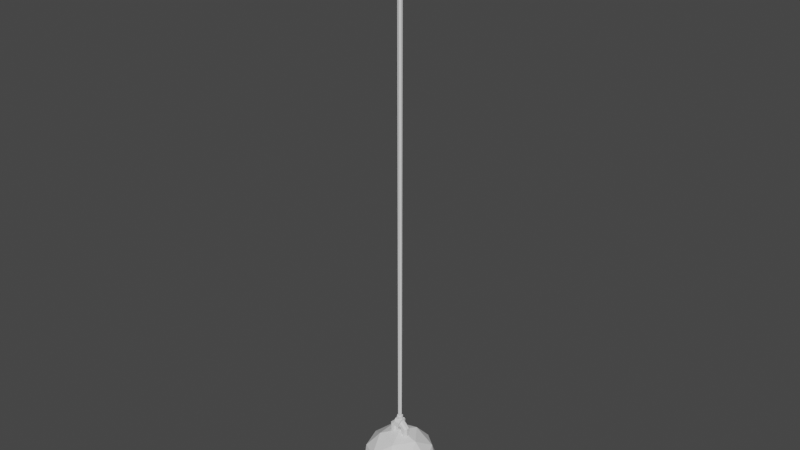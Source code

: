 # Source: WreckingBall.blend  (saved by Blender 2.80.74; exported with 4.5.12 LTS)
import bpy
from mathutils import Matrix  # noqa: F401  (used for matrix-valued properties, if any)

bpy.ops.wm.read_factory_settings(use_empty=True)
scene = bpy.context.scene
scene.name = 'Scene'

# ---- collections
col_collection = bpy.data.collections.new('Collection'); scene.collection.children.link(col_collection)

# ---- world
world_world = bpy.data.worlds.new('World'); scene.world = world_world
world_world.use_nodes = True; world_world.node_tree.nodes.clear()
_N = world_world.node_tree.nodes; _L = world_world.node_tree.links
n0 = _N.new('ShaderNodeOutputWorld'); n0.name = 'World Output'; n0.location = (300, 300)
n1 = _N.new('ShaderNodeBackground'); n1.name = 'Background'; n1.location = (10, 300)
n1.inputs[0].default_value = (0.05088, 0.05088, 0.05088, 1.0)
_L.new(n1.outputs[0], n0.inputs[0])
n0.is_active_output = True
world_world.color = (0.05088, 0.05088, 0.05088)
world_world.use_sun_shadow = False
world_world.sun_shadow_jitter_overblur = 0.0

# ---- meshes
me_icosphere = bpy.data.meshes.new('Icosphere')
me_icosphere.from_pydata([(0.0, 0.0, -1.0), (0.7236, -0.5257, -0.4472), (-0.2764, -0.8506, -0.4472), (-0.8944, 0.0, -0.4472), (-0.2764, 0.8506, -0.4472), (0.7236, 0.5257, -0.4472), (0.2764, -0.8506, 0.4472), (-0.7236, -0.5257, 0.4472), (-0.7236, 0.5257, 0.4472), (0.2764, 0.8506, 0.4472), (0.8944, 0.0, 0.4472), (0.0, 0.0, 1.0), (-0.1625, -0.5, -0.8507), (0.4253, -0.309, -0.8507), (0.2629, -0.809, -0.5257), (0.8506, 0.0, -0.5257), (0.4253, 0.309, -0.8507), (-0.5257, 0.0, -0.8507), (-0.6882, -0.5, -0.5257), (-0.1625, 0.5, -0.8507), (-0.6882, 0.5, -0.5257), (0.2629, 0.809, -0.5257), (0.9511, -0.309, 0.0), (0.9511, 0.309, 0.0), (0.0, -1.0, 0.0), (0.5878, -0.809, 0.0), (-0.9511, -0.309, 0.0), (-0.5878, -0.809, 0.0), (-0.5878, 0.809, 0.0), (-0.9511, 0.309, 0.0), (0.5878, 0.809, 0.0), (0.0, 1.0, 0.0), (0.6882, -0.5, 0.5257), (-0.2629, -0.809, 0.5257), (-0.8506, 0.0, 0.5257), (-0.2629, 0.809, 0.5257), (0.6882, 0.5, 0.5257), (0.1625, -0.5, 0.8507), (0.5257, 0.0, 0.8507), (-0.4253, -0.309, 0.8507), (-0.4253, 0.309, 0.8507), (0.1625, 0.5, 0.8507), (-0.08983, -0.04431, 0.8489), (-0.1371, -0.08983, 0.8489), (-0.2222, -0.08983, 0.8489), (-0.2695, -0.04431, 0.8489), (0.1371, -0.08983, 0.8489), (0.08983, -0.04431, 0.8489), (0.08983, 0.04431, 0.8489), (0.1371, 0.08983, 0.8489), (0.07706, -0.08983, 1.274), (0.08983, -0.04431, 1.322), (0.2221, 0.08983, 1.129), (0.2695, 0.04431, 1.142), (0.2695, -0.04431, 1.142), (0.2221, -0.08983, 1.129), (0.2695, -0.04431, 0.8489), (0.2222, -0.08983, 0.8489), (0.2222, 0.08983, 0.8489), (0.2695, 0.04431, 0.8489), (-0.1371, 0.08983, 0.8489), (-0.08983, 0.04431, 0.8489), (-0.2695, 0.04431, 0.8489), (-0.2222, 0.08983, 0.8489), (0.08983, 0.04431, 1.322), (0.07706, 0.08983, 1.274), (-0.2221, 0.08983, 1.129), (-0.2695, 0.04431, 1.142), (-0.08983, 0.04431, 1.322), (-0.07706, 0.08983, 1.274), (-0.07706, -0.08983, 1.274), (-0.08983, -0.04431, 1.322), (-0.2695, -0.04431, 1.142), (-0.2221, -0.08983, 1.129), (-0.05417, 0.08983, 1.19), (-0.0414, 0.04431, 1.142), (-0.08983, 0.04431, 1.094), (-0.1372, 0.08983, 1.107), (0.1372, 0.08983, 1.107), (0.08983, 0.04431, 1.094), (0.0414, 0.04431, 1.142), (0.05417, 0.08983, 1.19), (0.05417, -0.08983, 1.19), (0.0414, -0.04431, 1.142), (0.08983, -0.04431, 1.094), (0.1372, -0.08983, 1.107), (-0.1372, -0.08983, 1.107), (-0.08983, -0.04431, 1.094), (-0.0414, -0.04431, 1.142), (-0.05417, -0.08983, 1.19), (0.08983, -0.0872, 1.363), (0.07706, -0.1298, 1.293), (0.07706, 0.1298, 1.293), (0.08983, 0.0872, 1.363), (-0.05417, -0.1318, 1.175), (-0.0414, -0.06265, 1.102), (0.0414, -0.06265, 1.102), (0.05417, -0.1318, 1.175), (0.05417, 0.1318, 1.175), (0.0414, 0.06265, 1.102), (-0.0414, 0.06265, 1.102), (-0.05417, 0.1318, 1.175), (-0.07706, 0.1298, 1.293), (-0.08983, 0.0872, 1.363), (-0.08983, -0.0872, 1.363), (-0.07706, -0.1298, 1.293), (-0.04128, 0.07586, 1.275), (-0.02548, 0.04413, 1.448), (0.04128, 0.07586, 1.275), (0.02548, 0.04413, 1.448), (0.08256, -1.573e-08, 1.275), (0.05095, -1.047e-08, 1.448), (0.04128, -0.07586, 1.275), (0.02548, -0.04413, 1.448), (-0.04128, -0.07586, 1.275), (-0.02548, -0.04413, 1.448), (-0.08256, -1.573e-08, 1.275), (-0.05095, -1.125e-08, 1.448), (0.04128, 0.07586, 1.448), (-0.04128, 0.07586, 1.448), (0.08256, -1.573e-08, 1.448), (0.04128, -0.07586, 1.448), (-0.04128, -0.07586, 1.448), (-0.08256, -1.573e-08, 1.448), (0.05531, -0.02518, 15.05), (0.04947, 0.03531, 15.05), (0.005849, -0.0605, 15.05), (-0.04947, -0.03531, 15.05), (-0.05531, 0.02518, 15.05), (-0.005849, 0.0605, 15.05)], [], [(0, 13, 12), (1, 13, 15), (0, 12, 17), (0, 17, 19), (0, 19, 16), (1, 15, 22), (2, 14, 24), (3, 18, 26), (4, 20, 28), (5, 21, 30), (1, 22, 25), (2, 24, 27), (3, 26, 29), (4, 28, 31), (5, 30, 23), (6, 32, 37), (7, 33, 39), (8, 34, 40), (9, 35, 41), (10, 36, 38), (38, 41, 11), (38, 36, 41), (36, 9, 41), (41, 40, 11), (41, 35, 40), (35, 8, 40), (40, 39, 11), (40, 34, 39), (34, 7, 39), (39, 37, 11), (39, 33, 37), (33, 6, 37), (37, 38, 11), (37, 32, 38), (32, 10, 38), (23, 36, 10), (23, 30, 36), (30, 9, 36), (31, 35, 9), (31, 28, 35), (28, 8, 35), (29, 34, 8), (29, 26, 34), (26, 7, 34), (27, 33, 7), (27, 24, 33), (24, 6, 33), (25, 32, 6), (25, 22, 32), (22, 10, 32), (30, 31, 9), (30, 21, 31), (21, 4, 31), (28, 29, 8), (28, 20, 29), (20, 3, 29), (26, 27, 7), (26, 18, 27), (18, 2, 27), (24, 25, 6), (24, 14, 25), (14, 1, 25), (22, 23, 10), (22, 15, 23), (15, 5, 23), (16, 21, 5), (16, 19, 21), (19, 4, 21), (19, 20, 4), (19, 17, 20), (17, 3, 20), (17, 18, 3), (17, 12, 18), (12, 2, 18), (15, 16, 5), (15, 13, 16), (13, 0, 16), (12, 14, 2), (12, 13, 14), (13, 1, 14), (53, 54, 56, 59), (81, 80, 99, 98), (86, 73, 44, 43), (55, 85, 46, 57), (71, 68, 67, 72), (78, 52, 58, 49), (64, 51, 54, 53), (84, 79, 48, 47), (79, 84, 83, 80), (89, 70, 73, 86), (81, 65, 52, 78), (72, 67, 62, 45), (50, 82, 85, 55), (69, 74, 77, 66), (50, 51, 90, 91), (68, 71, 104, 103), (75, 88, 87, 76), (80, 83, 96, 99), (66, 77, 60, 63), (53, 59, 58, 52), (55, 57, 56, 54), (73, 70, 71, 72), (69, 66, 67, 68), (75, 76, 77, 74), (79, 80, 81, 78), (83, 84, 85, 82), (87, 88, 89, 86), (64, 65, 92, 93), (69, 68, 103, 102), (60, 77, 76, 61), (86, 43, 42, 87), (46, 85, 84, 47), (78, 49, 48, 79), (88, 75, 100, 95), (51, 64, 93, 90), (72, 45, 44, 73), (66, 63, 62, 67), (52, 65, 64, 53), (50, 55, 54, 51), (76, 87, 42, 61), (83, 82, 97, 96), (100, 99, 96, 95), (65, 81, 98, 92), (82, 50, 91, 97), (70, 89, 94, 105), (103, 93, 92, 102), (97, 94, 95, 96), (75, 74, 101, 100), (71, 70, 105, 104), (90, 104, 105, 91), (101, 98, 99, 100), (97, 91, 105, 94), (93, 103, 104, 90), (89, 88, 95, 94), (101, 102, 92, 98), (74, 69, 102, 101), (106, 119, 118, 108), (108, 118, 120, 110), (110, 120, 121, 112), (112, 121, 122, 114), (113, 111, 126, 127), (114, 122, 123, 116), (116, 123, 119, 106), (106, 108, 110, 112, 114, 116), (107, 109, 118, 119), (109, 111, 120, 118), (111, 113, 121, 120), (113, 115, 122, 121), (115, 117, 123, 122), (117, 107, 119, 123), (109, 107, 125, 124), (107, 117, 129, 125), (115, 113, 127, 128), (111, 109, 124, 126), (117, 115, 128, 129)])
_uv = me_icosphere.uv_layers.new(name='UVMap')
_uv.uv.foreach_set('vector', [0.4568, 0.0269, 0.4571, 0.02635, 0.4564, 0.02635, 0.4574, 0.0258, 0.4577, 0.02635, 0.458, 0.0258, 0.4618, 0.0269, 0.4622, 0.02635, 0.4615, 0.02635, 0.4606, 0.0269, 0.4609, 0.02635, 0.4603, 0.02635, 0.4593, 0.0269, 0.4596, 0.02635, 0.459, 0.02635, 0.4574, 0.0258, 0.458, 0.0258, 0.4577, 0.02525, 0.4561, 0.0258, 0.4568, 0.0258, 0.4564, 0.02525, 0.4612, 0.0258, 0.4618, 0.0258, 0.4615, 0.02525, 0.4599, 0.0258, 0.4606, 0.0258, 0.4603, 0.02525, 0.4587, 0.0258, 0.4593, 0.0258, 0.459, 0.02525, 0.4574, 0.0258, 0.4577, 0.02525, 0.4571, 0.02525, 0.4561, 0.0258, 0.4564, 0.02525, 0.4558, 0.02525, 0.4612, 0.0258, 0.4615, 0.02525, 0.4609, 0.02525, 0.4599, 0.0258, 0.4603, 0.02525, 0.4596, 0.02525, 0.4587, 0.0258, 0.459, 0.02525, 0.4583, 0.02525, 0.4568, 0.0247, 0.4574, 0.0247, 0.4571, 0.02415, 0.4555, 0.0247, 0.4561, 0.0247, 0.4558, 0.02415, 0.4606, 0.0247, 0.4612, 0.0247, 0.4609, 0.02415, 0.4593, 0.0247, 0.4599, 0.0247, 0.4596, 0.02415, 0.458, 0.0247, 0.4587, 0.0247, 0.4583, 0.02415, 0.4583, 0.02415, 0.459, 0.02415, 0.4587, 0.0236, 0.4583, 0.02415, 0.4587, 0.0247, 0.459, 0.02415, 0.4587, 0.0247, 0.4593, 0.0247, 0.459, 0.02415, 0.4596, 0.02415, 0.4603, 0.02415, 0.4599, 0.0236, 0.4596, 0.02415, 0.4599, 0.0247, 0.4603, 0.02415, 0.4599, 0.0247, 0.4606, 0.0247, 0.4603, 0.02415, 0.4609, 0.02415, 0.4615, 0.02415, 0.4612, 0.0236, 0.4609, 0.02415, 0.4612, 0.0247, 0.4615, 0.02415, 0.4612, 0.0247, 0.4618, 0.0247, 0.4615, 0.02415, 0.4558, 0.02415, 0.4564, 0.02415, 0.4561, 0.0236, 0.4558, 0.02415, 0.4561, 0.0247, 0.4564, 0.02415, 0.4561, 0.0247, 0.4568, 0.0247, 0.4564, 0.02415, 0.4571, 0.02415, 0.4577, 0.02415, 0.4574, 0.0236, 0.4571, 0.02415, 0.4574, 0.0247, 0.4577, 0.02415, 0.4574, 0.0247, 0.458, 0.0247, 0.4577, 0.02415, 0.4583, 0.02525, 0.4587, 0.0247, 0.458, 0.0247, 0.4583, 0.02525, 0.459, 0.02525, 0.4587, 0.0247, 0.459, 0.02525, 0.4593, 0.0247, 0.4587, 0.0247, 0.4596, 0.02525, 0.4599, 0.0247, 0.4593, 0.0247, 0.4596, 0.02525, 0.4603, 0.02525, 0.4599, 0.0247, 0.4603, 0.02525, 0.4606, 0.0247, 0.4599, 0.0247, 0.4609, 0.02525, 0.4612, 0.0247, 0.4606, 0.0247, 0.4609, 0.02525, 0.4615, 0.02525, 0.4612, 0.0247, 0.4615, 0.02525, 0.4618, 0.0247, 0.4612, 0.0247, 0.4558, 0.02525, 0.4561, 0.0247, 0.4555, 0.0247, 0.4558, 0.02525, 0.4564, 0.02525, 0.4561, 0.0247, 0.4564, 0.02525, 0.4568, 0.0247, 0.4561, 0.0247, 0.4571, 0.02525, 0.4574, 0.0247, 0.4568, 0.0247, 0.4571, 0.02525, 0.4577, 0.02525, 0.4574, 0.0247, 0.4577, 0.02525, 0.458, 0.0247, 0.4574, 0.0247, 0.459, 0.02525, 0.4596, 0.02525, 0.4593, 0.0247, 0.459, 0.02525, 0.4593, 0.0258, 0.4596, 0.02525, 0.4593, 0.0258, 0.4599, 0.0258, 0.4596, 0.02525, 0.4603, 0.02525, 0.4609, 0.02525, 0.4606, 0.0247, 0.4603, 0.02525, 0.4606, 0.0258, 0.4609, 0.02525, 0.4606, 0.0258, 0.4612, 0.0258, 0.4609, 0.02525, 0.4615, 0.02525, 0.4622, 0.02525, 0.4618, 0.0247, 0.4615, 0.02525, 0.4618, 0.0258, 0.4622, 0.02525, 0.4618, 0.0258, 0.4625, 0.0258, 0.4622, 0.02525, 0.4564, 0.02525, 0.4571, 0.02525, 0.4568, 0.0247, 0.4564, 0.02525, 0.4568, 0.0258, 0.4571, 0.02525, 0.4568, 0.0258, 0.4574, 0.0258, 0.4571, 0.02525, 0.4577, 0.02525, 0.4583, 0.02525, 0.458, 0.0247, 0.4577, 0.02525, 0.458, 0.0258, 0.4583, 0.02525, 0.458, 0.0258, 0.4587, 0.0258, 0.4583, 0.02525, 0.459, 0.02635, 0.4593, 0.0258, 0.4587, 0.0258, 0.459, 0.02635, 0.4596, 0.02635, 0.4593, 0.0258, 0.4596, 0.02635, 0.4599, 0.0258, 0.4593, 0.0258, 0.4603, 0.02635, 0.4606, 0.0258, 0.4599, 0.0258, 0.4603, 0.02635, 0.4609, 0.02635, 0.4606, 0.0258, 0.4609, 0.02635, 0.4612, 0.0258, 0.4606, 0.0258, 0.4615, 0.02635, 0.4618, 0.0258, 0.4612, 0.0258, 0.4615, 0.02635, 0.4622, 0.02635, 0.4618, 0.0258, 0.4622, 0.02635, 0.4625, 0.0258, 0.4618, 0.0258, 0.458, 0.0258, 0.4583, 0.02635, 0.4587, 0.0258, 0.458, 0.0258, 0.4577, 0.02635, 0.4583, 0.02635, 0.4577, 0.02635, 0.458, 0.0269, 0.4583, 0.02635, 0.4564, 0.02635, 0.4568, 0.0258, 0.4561, 0.0258, 0.4564, 0.02635, 0.4571, 0.02635, 0.4568, 0.0258, 0.4571, 0.02635, 0.4574, 0.0258, 0.4568, 0.0258, 0.1488, 0.02581, 0.1488, 0.02541, 0.1488, 0.02541, 0.1488, 0.02581, 0.7137, 0.9688, 0.7137, 0.9688, 0.7137, 0.9688, 0.7137, 0.9688, 0.148, 0.02621, 0.148, 0.02608, 0.148, 0.02608, 0.148, 0.02621, 0.148, 0.02675, 0.148, 0.02662, 0.148, 0.02662, 0.148, 0.02675, 0.1491, 0.02622, 0.1491, 0.02661, 0.1488, 0.02661, 0.1488, 0.02622, 0.1488, 0.02782, 0.1488, 0.0277, 0.1488, 0.0277, 0.1488, 0.02782, 0.1494, 0.02661, 0.1494, 0.02622, 0.1496, 0.02622, 0.1496, 0.02661, 0.1483, 0.02702, 0.1483, 0.02742, 0.1483, 0.02742, 0.1483, 0.02702, 0.1483, 0.02742, 0.1483, 0.02702, 0.1484, 0.02702, 0.1484, 0.02742, 0.1478, 0.02633, 0.1474, 0.0263, 0.148, 0.02608, 0.148, 0.02621, 0.1486, 0.02795, 0.1482, 0.02791, 0.1488, 0.0277, 0.1488, 0.02782, 0.1488, 0.02661, 0.1488, 0.02622, 0.1488, 0.02622, 0.1488, 0.02661, 0.1474, 0.02653, 0.1478, 0.0265, 0.148, 0.02662, 0.148, 0.02675, 0.1482, 0.02815, 0.1486, 0.02811, 0.1488, 0.02824, 0.1488, 0.02836, 0.7137, 0.9688, 0.7137, 0.9688, 0.7137, 0.9688, 0.7137, 0.9688, 0.7137, 0.9688, 0.7137, 0.9688, 0.7137, 0.9688, 0.7137, 0.9688, 0.1485, 0.02742, 0.1485, 0.02702, 0.1486, 0.02702, 0.1486, 0.02742, 0.7137, 0.9688, 0.7137, 0.9688, 0.7137, 0.9688, 0.7137, 0.9688, 0.1488, 0.02836, 0.1488, 0.02824, 0.1488, 0.02824, 0.1488, 0.02836, 0.1488, 0.02581, 0.1488, 0.02581, 0.1488, 0.02601, 0.1488, 0.02601, 0.148, 0.02675, 0.148, 0.02675, 0.148, 0.02682, 0.148, 0.02682, 0.148, 0.02608, 0.1474, 0.0263, 0.1472, 0.02628, 0.148, 0.02601, 0.1482, 0.02815, 0.1488, 0.02836, 0.1488, 0.02843, 0.148, 0.02816, 0.1485, 0.02742, 0.1486, 0.02742, 0.1486, 0.02763, 0.1485, 0.02763, 0.1483, 0.02742, 0.1484, 0.02742, 0.1484, 0.02763, 0.1483, 0.02763, 0.1484, 0.02702, 0.1483, 0.02702, 0.1483, 0.02682, 0.1484, 0.02682, 0.1486, 0.02702, 0.1485, 0.02702, 0.1485, 0.02682, 0.1486, 0.02682, 0.7137, 0.9688, 0.7137, 0.9688, 0.7137, 0.9688, 0.7137, 0.9688, 0.7137, 0.9688, 0.7137, 0.9688, 0.7137, 0.9688, 0.7137, 0.9688, 0.1488, 0.02824, 0.1488, 0.02824, 0.1488, 0.02816, 0.1488, 0.02816, 0.148, 0.02621, 0.148, 0.02621, 0.148, 0.02628, 0.148, 0.02628, 0.148, 0.02662, 0.148, 0.02662, 0.148, 0.02655, 0.148, 0.02655, 0.1488, 0.02782, 0.1488, 0.02782, 0.1488, 0.0279, 0.1488, 0.0279, 0.7137, 0.9688, 0.7137, 0.9688, 0.7137, 0.9688, 0.7137, 0.9688, 0.7137, 0.9688, 0.7137, 0.9688, 0.7137, 0.9688, 0.7137, 0.9688, 0.1488, 0.02661, 0.1488, 0.02661, 0.1488, 0.02682, 0.1488, 0.02682, 0.1488, 0.02836, 0.1488, 0.02836, 0.1488, 0.02843, 0.1488, 0.02843, 0.1488, 0.0277, 0.1482, 0.02791, 0.148, 0.0279, 0.1488, 0.02763, 0.1474, 0.02653, 0.148, 0.02675, 0.148, 0.02682, 0.1472, 0.02655, 0.1486, 0.02742, 0.1486, 0.02702, 0.1486, 0.02702, 0.1486, 0.02742, 0.7137, 0.9688, 0.7137, 0.9688, 0.7137, 0.9688, 0.7137, 0.9688, 0.7136, 0.9678, 0.7138, 0.9678, 0.7138, 0.9686, 0.7136, 0.9686, 0.7137, 0.9688, 0.7137, 0.9688, 0.7137, 0.9688, 0.7137, 0.9688, 0.7137, 0.9688, 0.7137, 0.9688, 0.7137, 0.9688, 0.7137, 0.9688, 0.7137, 0.9688, 0.7137, 0.9688, 0.7137, 0.9688, 0.7137, 0.9688, 0.7124, 0.9694, 0.7119, 0.9694, 0.7119, 0.969, 0.7124, 0.969, 0.7149, 0.9696, 0.7149, 0.9699, 0.7145, 0.9699, 0.7145, 0.9696, 0.7137, 0.9688, 0.7137, 0.9688, 0.7137, 0.9688, 0.7137, 0.9688, 0.7137, 0.9688, 0.7137, 0.9688, 0.7137, 0.9688, 0.7137, 0.9688, 0.7119, 0.9702, 0.7124, 0.9702, 0.7124, 0.9706, 0.7119, 0.9706, 0.7134, 0.9664, 0.7134, 0.9667, 0.7129, 0.9667, 0.7129, 0.9665, 0.7149, 0.9696, 0.7157, 0.9695, 0.7157, 0.97, 0.7149, 0.9699, 0.7119, 0.9694, 0.7124, 0.9694, 0.7124, 0.9702, 0.7119, 0.9702, 0.7137, 0.9688, 0.7137, 0.9688, 0.7137, 0.9688, 0.7137, 0.9688, 0.7134, 0.9664, 0.7141, 0.9664, 0.7141, 0.9668, 0.7134, 0.9667, 0.7137, 0.9688, 0.7137, 0.9688, 0.7137, 0.9688, 0.7137, 0.9688, 0.1481, 0.02455, 0.1481, 0.02226, 0.1489, 0.02226, 0.1489, 0.02455, 0.1489, 0.02455, 0.1489, 0.02226, 0.1496, 0.02226, 0.1496, 0.02455, 0.1496, 0.02455, 0.1496, 0.02226, 0.1504, 0.02226, 0.1504, 0.02455, 0.1504, 0.02455, 0.1504, 0.02226, 0.1512, 0.02226, 0.1512, 0.02455, 0.1563, 0.8412, 0.1567, 0.8415, 0.1567, 0.8415, 0.1563, 0.8412, 0.1512, 0.02455, 0.1512, 0.02226, 0.1519, 0.02226, 0.1519, 0.02455, 0.1519, 0.02455, 0.1519, 0.02226, 0.1527, 0.02226, 0.1527, 0.02455, 0.75, 0.49, 0.9578, 0.37, 0.9578, 0.13, 0.75, 0.01, 0.5422, 0.13, 0.5422, 0.37, 0.1515, 0.0248, 0.1508, 0.02525, 0.1506, 0.02515, 0.1515, 0.0246, 0.1508, 0.02525, 0.1508, 0.02615, 0.1506, 0.02625, 0.1506, 0.02515, 0.1508, 0.02615, 0.1515, 0.0266, 0.1515, 0.0268, 0.1506, 0.02625, 0.1515, 0.0266, 0.1523, 0.02615, 0.1525, 0.02625, 0.1515, 0.0268, 0.1523, 0.02615, 0.1523, 0.02525, 0.1525, 0.02515, 0.1525, 0.02625, 0.1523, 0.02525, 0.1515, 0.0248, 0.1515, 0.0246, 0.1525, 0.02515, 0.1567, 0.8421, 0.1563, 0.8423, 0.1563, 0.8423, 0.1567, 0.8421, 0.1563, 0.8423, 0.1558, 0.8421, 0.1558, 0.8421, 0.1563, 0.8423, 0.1558, 0.8415, 0.1563, 0.8412, 0.1563, 0.8412, 0.1558, 0.8415, 0.1567, 0.8415, 0.1567, 0.8421, 0.1567, 0.8421, 0.1567, 0.8415, 0.1558, 0.8421, 0.1558, 0.8415, 0.1558, 0.8415, 0.1558, 0.8421])
me_icosphere.use_remesh_preserve_volume = False
me_icosphere.use_remesh_preserve_attributes = False
me_icosphere.use_mirror_vertex_groups = False
me_icosphere.update()

# ---- objects
ob_icosphere = bpy.data.objects.new('Icosphere', me_icosphere)

# ---- transforms, parenting, visibility, modifiers, constraints
ob_icosphere.location = (0.0, 0.0, 0.0)
ob_icosphere.lineart.crease_threshold = 0.0

# ---- collection membership
col_collection.objects.link(ob_icosphere)

# ---- scene / render settings (as saved in the file)
scene.frame_start = 1; scene.frame_end = 250; scene.frame_set(1)
scene.render.engine = 'BLENDER_EEVEE_NEXT'
scene.cycles.use_denoising = False
scene.cycles.samples = 128
scene.cycles.sampling_pattern = 'TABULATED_SOBOL'
scene.cycles.use_adaptive_sampling = False
scene.cycles.use_light_tree = False
scene.view_settings.view_transform = 'Filmic'
bpy.context.view_layer.update()

# ---- added for rendering (the .blend has no active camera and no usable light): camera, sun
cam_auto = bpy.data.cameras.new('AutoCamera')
cam_auto.lens = 50.0
cam_auto.sensor_width = 36.0
cam_auto.clip_end = 1000.0
ob_auto_camera = bpy.data.objects.new('AutoCamera', cam_auto)
scene.collection.objects.link(ob_auto_camera)
ob_auto_camera.location = (15.0712, -18.0855, 19.0839)
ob_auto_camera.rotation_euler = (1.09748, -7.21219e-08, 0.694738)
scene.camera = ob_auto_camera
light_auto_sun = bpy.data.lights.new('AutoSun', 'SUN')
light_auto_sun.energy = 3.0
light_auto_sun.angle = 0.0523599
ob_auto_sun = bpy.data.objects.new('AutoSun', light_auto_sun)
scene.collection.objects.link(ob_auto_sun)
ob_auto_sun.rotation_euler = (0.872665, 0.174533, 0.523599)
bpy.context.view_layer.update()
